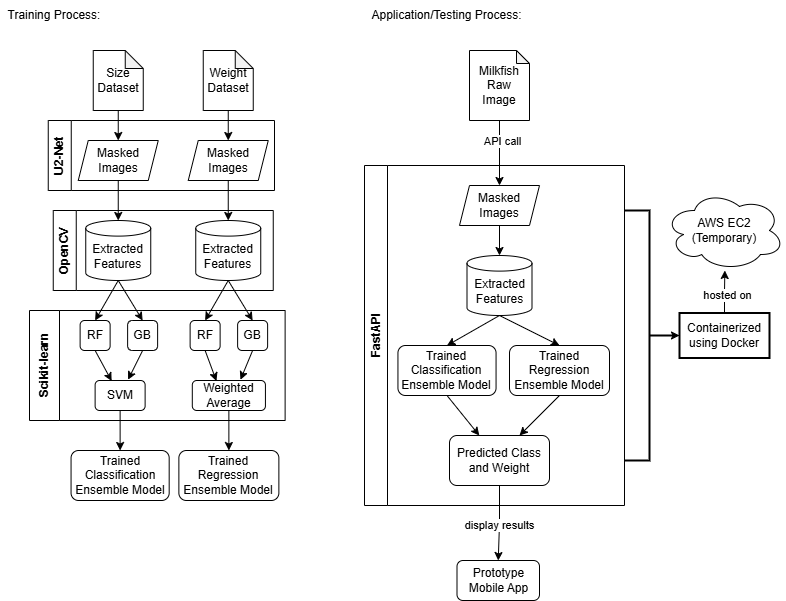

The diagram above was exported from draw.io. Its source (the exported page's mxGraphModel, read from the mxfile embedded in the PNG):
<mxGraphModel dx="1830" dy="753" grid="1" gridSize="10" guides="1" tooltips="1" connect="1" arrows="1" fold="1" page="1" pageScale="1" pageWidth="850" pageHeight="1100" math="0" shadow="0">
  <root>
    <mxCell id="0" />
    <mxCell id="1" parent="0" />
    <mxCell id="7Dw5gVlMVaa4J_-PTjU9-62" edge="1" parent="1" source="7Dw5gVlMVaa4J_-PTjU9-1" style="edgeStyle=orthogonalEdgeStyle;rounded=0;orthogonalLoop=1;jettySize=auto;html=1;exitX=0.5;exitY=1;exitDx=0;exitDy=0;exitPerimeter=0;entryX=0.5;entryY=0;entryDx=0;entryDy=0;" target="7Dw5gVlMVaa4J_-PTjU9-60">
      <mxGeometry relative="1" as="geometry" />
    </mxCell>
    <mxCell id="7Dw5gVlMVaa4J_-PTjU9-1" parent="1" style="shape=note;whiteSpace=wrap;html=1;backgroundOutline=1;darkOpacity=0.05;size=18;" value="Size Dataset" vertex="1">
      <mxGeometry height="60" width="50" x="128.75" y="80" as="geometry" />
    </mxCell>
    <mxCell id="7Dw5gVlMVaa4J_-PTjU9-63" edge="1" parent="1" source="7Dw5gVlMVaa4J_-PTjU9-2" style="edgeStyle=orthogonalEdgeStyle;rounded=0;orthogonalLoop=1;jettySize=auto;html=1;exitX=0.5;exitY=1;exitDx=0;exitDy=0;exitPerimeter=0;entryX=0.5;entryY=0;entryDx=0;entryDy=0;" target="7Dw5gVlMVaa4J_-PTjU9-61">
      <mxGeometry relative="1" as="geometry" />
    </mxCell>
    <mxCell id="7Dw5gVlMVaa4J_-PTjU9-2" parent="1" style="shape=note;whiteSpace=wrap;html=1;backgroundOutline=1;darkOpacity=0.05;size=18;" value="Weight Dataset" vertex="1">
      <mxGeometry height="60" width="50" x="238.75" y="80" as="geometry" />
    </mxCell>
    <mxCell id="7Dw5gVlMVaa4J_-PTjU9-34" parent="1" style="text;html=1;whiteSpace=wrap;strokeColor=none;fillColor=none;align=center;verticalAlign=middle;rounded=0;" value="Training Process:" vertex="1">
      <mxGeometry height="30" width="110" x="35" y="30" as="geometry" />
    </mxCell>
    <mxCell id="7Dw5gVlMVaa4J_-PTjU9-53" edge="1" parent="1" source="7Dw5gVlMVaa4J_-PTjU9-37" style="rounded=0;orthogonalLoop=1;jettySize=auto;html=1;exitX=0.5;exitY=1;exitDx=0;exitDy=0;exitPerimeter=0;entryX=0.5;entryY=0;entryDx=0;entryDy=0;" target="7Dw5gVlMVaa4J_-PTjU9-44">
      <mxGeometry relative="1" as="geometry" />
    </mxCell>
    <mxCell id="7Dw5gVlMVaa4J_-PTjU9-54" edge="1" parent="1" source="7Dw5gVlMVaa4J_-PTjU9-37" style="rounded=0;orthogonalLoop=1;jettySize=auto;html=1;exitX=0.5;exitY=1;exitDx=0;exitDy=0;exitPerimeter=0;entryX=0.5;entryY=0;entryDx=0;entryDy=0;" target="7Dw5gVlMVaa4J_-PTjU9-46">
      <mxGeometry relative="1" as="geometry" />
    </mxCell>
    <mxCell id="7Dw5gVlMVaa4J_-PTjU9-37" parent="1" style="shape=cylinder3;whiteSpace=wrap;html=1;boundedLbl=1;backgroundOutline=1;size=7.806455550655215;" value="Extracted Features" vertex="1">
      <mxGeometry height="60" width="65" x="231.25" y="250" as="geometry" />
    </mxCell>
    <mxCell id="7Dw5gVlMVaa4J_-PTjU9-51" edge="1" parent="1" source="7Dw5gVlMVaa4J_-PTjU9-38" style="rounded=0;orthogonalLoop=1;jettySize=auto;html=1;exitX=0.5;exitY=1;exitDx=0;exitDy=0;exitPerimeter=0;entryX=0.5;entryY=0;entryDx=0;entryDy=0;" target="7Dw5gVlMVaa4J_-PTjU9-3">
      <mxGeometry relative="1" as="geometry" />
    </mxCell>
    <mxCell id="7Dw5gVlMVaa4J_-PTjU9-52" edge="1" parent="1" source="7Dw5gVlMVaa4J_-PTjU9-38" style="rounded=0;orthogonalLoop=1;jettySize=auto;html=1;exitX=0.5;exitY=1;exitDx=0;exitDy=0;exitPerimeter=0;entryX=0.5;entryY=0;entryDx=0;entryDy=0;" target="7Dw5gVlMVaa4J_-PTjU9-14">
      <mxGeometry relative="1" as="geometry" />
    </mxCell>
    <mxCell id="7Dw5gVlMVaa4J_-PTjU9-38" parent="1" style="shape=cylinder3;whiteSpace=wrap;html=1;boundedLbl=1;backgroundOutline=1;size=7.806455550655215;" value="Extracted Features" vertex="1">
      <mxGeometry height="60" width="65" x="121.25" y="250" as="geometry" />
    </mxCell>
    <mxCell id="7Dw5gVlMVaa4J_-PTjU9-41" parent="1" style="swimlane;horizontal=0;whiteSpace=wrap;html=1;" value="OpenCV" vertex="1">
      <mxGeometry height="80" width="220" x="88.75" y="240" as="geometry" />
    </mxCell>
    <mxCell id="7Dw5gVlMVaa4J_-PTjU9-3" parent="1" style="rounded=1;whiteSpace=wrap;html=1;" value="RF" vertex="1">
      <mxGeometry height="30" width="30" x="115.62" y="350" as="geometry" />
    </mxCell>
    <mxCell id="7Dw5gVlMVaa4J_-PTjU9-18" edge="1" parent="1" source="7Dw5gVlMVaa4J_-PTjU9-3" style="rounded=0;orthogonalLoop=1;jettySize=auto;html=1;exitX=0.5;exitY=1;exitDx=0;exitDy=0;entryX=0.33;entryY=0.016;entryDx=0;entryDy=0;entryPerimeter=0;" target="7Dw5gVlMVaa4J_-PTjU9-17">
      <mxGeometry relative="1" as="geometry" />
    </mxCell>
    <mxCell id="7Dw5gVlMVaa4J_-PTjU9-14" parent="1" style="rounded=1;whiteSpace=wrap;html=1;" value="GB" vertex="1">
      <mxGeometry height="30" width="30" x="163.12" y="350" as="geometry" />
    </mxCell>
    <mxCell id="7Dw5gVlMVaa4J_-PTjU9-58" edge="1" parent="1" source="7Dw5gVlMVaa4J_-PTjU9-17" style="rounded=0;orthogonalLoop=1;jettySize=auto;html=1;exitX=0.5;exitY=1;exitDx=0;exitDy=0;entryX=0.5;entryY=0;entryDx=0;entryDy=0;" target="7Dw5gVlMVaa4J_-PTjU9-56">
      <mxGeometry relative="1" as="geometry" />
    </mxCell>
    <mxCell id="7Dw5gVlMVaa4J_-PTjU9-17" parent="1" style="rounded=1;whiteSpace=wrap;html=1;" value="SVM" vertex="1">
      <mxGeometry height="30" width="50" x="130.62" y="410" as="geometry" />
    </mxCell>
    <mxCell id="7Dw5gVlMVaa4J_-PTjU9-19" edge="1" parent="1" source="7Dw5gVlMVaa4J_-PTjU9-14" style="rounded=0;orthogonalLoop=1;jettySize=auto;html=1;exitX=0.5;exitY=1;exitDx=0;exitDy=0;entryX=0.659;entryY=-0.026;entryDx=0;entryDy=0;entryPerimeter=0;" target="7Dw5gVlMVaa4J_-PTjU9-17">
      <mxGeometry relative="1" as="geometry">
        <mxPoint x="513.12" y="400" as="targetPoint" />
      </mxGeometry>
    </mxCell>
    <mxCell id="7Dw5gVlMVaa4J_-PTjU9-44" parent="1" style="rounded=1;whiteSpace=wrap;html=1;" value="RF" vertex="1">
      <mxGeometry height="30" width="30" x="225.62" y="350" as="geometry" />
    </mxCell>
    <mxCell id="7Dw5gVlMVaa4J_-PTjU9-45" edge="1" parent="1" source="7Dw5gVlMVaa4J_-PTjU9-44" style="rounded=0;orthogonalLoop=1;jettySize=auto;html=1;exitX=0.5;exitY=1;exitDx=0;exitDy=0;entryX=0.33;entryY=0.016;entryDx=0;entryDy=0;entryPerimeter=0;" target="7Dw5gVlMVaa4J_-PTjU9-47">
      <mxGeometry relative="1" as="geometry" />
    </mxCell>
    <mxCell id="7Dw5gVlMVaa4J_-PTjU9-46" parent="1" style="rounded=1;whiteSpace=wrap;html=1;" value="GB" vertex="1">
      <mxGeometry height="30" width="30" x="273.12" y="350" as="geometry" />
    </mxCell>
    <mxCell id="7Dw5gVlMVaa4J_-PTjU9-59" edge="1" parent="1" source="7Dw5gVlMVaa4J_-PTjU9-47" style="rounded=0;orthogonalLoop=1;jettySize=auto;html=1;exitX=0.5;exitY=1;exitDx=0;exitDy=0;entryX=0.5;entryY=0;entryDx=0;entryDy=0;" target="7Dw5gVlMVaa4J_-PTjU9-57">
      <mxGeometry relative="1" as="geometry" />
    </mxCell>
    <mxCell id="7Dw5gVlMVaa4J_-PTjU9-48" edge="1" parent="1" source="7Dw5gVlMVaa4J_-PTjU9-46" style="rounded=0;orthogonalLoop=1;jettySize=auto;html=1;exitX=0.5;exitY=1;exitDx=0;exitDy=0;entryX=0.659;entryY=-0.026;entryDx=0;entryDy=0;entryPerimeter=0;" target="7Dw5gVlMVaa4J_-PTjU9-47">
      <mxGeometry relative="1" as="geometry">
        <mxPoint x="623.12" y="400" as="targetPoint" />
      </mxGeometry>
    </mxCell>
    <mxCell id="7Dw5gVlMVaa4J_-PTjU9-55" parent="1" style="swimlane;horizontal=0;whiteSpace=wrap;html=1;startSize=30;" value="Scikit-learn" vertex="1">
      <mxGeometry height="110" width="255.62" x="65" y="340" as="geometry" />
    </mxCell>
    <mxCell id="7Dw5gVlMVaa4J_-PTjU9-47" parent="7Dw5gVlMVaa4J_-PTjU9-55" style="rounded=1;whiteSpace=wrap;html=1;" value="Weighted Average" vertex="1">
      <mxGeometry height="30" width="73.13" x="162.8" y="70" as="geometry" />
    </mxCell>
    <mxCell id="7Dw5gVlMVaa4J_-PTjU9-56" parent="1" style="rounded=1;whiteSpace=wrap;html=1;" value="Trained Classification Ensemble Model" vertex="1">
      <mxGeometry height="50" width="98.12" x="106.56" y="480" as="geometry" />
    </mxCell>
    <mxCell id="7Dw5gVlMVaa4J_-PTjU9-57" parent="1" style="rounded=1;whiteSpace=wrap;html=1;" value="Trained Regression Ensemble Model" vertex="1">
      <mxGeometry height="50" width="100" x="214.37" y="480" as="geometry" />
    </mxCell>
    <mxCell id="7Dw5gVlMVaa4J_-PTjU9-60" parent="1" style="shape=parallelogram;perimeter=parallelogramPerimeter;whiteSpace=wrap;html=1;fixedSize=1;size=10;" value="Masked Images" vertex="1">
      <mxGeometry height="40" width="80" x="113.75" y="170" as="geometry" />
    </mxCell>
    <mxCell id="7Dw5gVlMVaa4J_-PTjU9-61" parent="1" style="shape=parallelogram;perimeter=parallelogramPerimeter;whiteSpace=wrap;html=1;fixedSize=1;size=10;" value="Masked Images" vertex="1">
      <mxGeometry height="40" width="80" x="223.75" y="170" as="geometry" />
    </mxCell>
    <mxCell id="7Dw5gVlMVaa4J_-PTjU9-64" edge="1" parent="1" source="7Dw5gVlMVaa4J_-PTjU9-60" style="edgeStyle=orthogonalEdgeStyle;rounded=0;orthogonalLoop=1;jettySize=auto;html=1;exitX=0.5;exitY=1;exitDx=0;exitDy=0;entryX=0.5;entryY=0;entryDx=0;entryDy=0;entryPerimeter=0;" target="7Dw5gVlMVaa4J_-PTjU9-38">
      <mxGeometry relative="1" as="geometry" />
    </mxCell>
    <mxCell id="7Dw5gVlMVaa4J_-PTjU9-65" edge="1" parent="1" source="7Dw5gVlMVaa4J_-PTjU9-61" style="edgeStyle=orthogonalEdgeStyle;rounded=0;orthogonalLoop=1;jettySize=auto;html=1;exitX=0.5;exitY=1;exitDx=0;exitDy=0;entryX=0.5;entryY=0;entryDx=0;entryDy=0;entryPerimeter=0;" target="7Dw5gVlMVaa4J_-PTjU9-37">
      <mxGeometry relative="1" as="geometry" />
    </mxCell>
    <mxCell id="7Dw5gVlMVaa4J_-PTjU9-67" parent="1" style="swimlane;horizontal=0;whiteSpace=wrap;html=1;" value="U2-Net" vertex="1">
      <mxGeometry height="70" width="226.25" x="83.75" y="150" as="geometry" />
    </mxCell>
    <mxCell id="7Dw5gVlMVaa4J_-PTjU9-68" parent="1" style="text;html=1;whiteSpace=wrap;strokeColor=none;fillColor=none;align=center;verticalAlign=middle;rounded=0;" value="Application/Testing Process:" vertex="1">
      <mxGeometry height="30" width="165" x="400" y="30" as="geometry" />
    </mxCell>
    <mxCell id="5I8ZVm7vibKgSh191Rby-6" edge="1" parent="1" source="7Dw5gVlMVaa4J_-PTjU9-70" style="edgeStyle=orthogonalEdgeStyle;rounded=0;orthogonalLoop=1;jettySize=auto;html=1;exitX=0.5;exitY=1;exitDx=0;exitDy=0;exitPerimeter=0;entryX=0.5;entryY=0;entryDx=0;entryDy=0;" target="5I8ZVm7vibKgSh191Rby-1">
      <mxGeometry relative="1" as="geometry" />
    </mxCell>
    <mxCell id="5I8ZVm7vibKgSh191Rby-15" connectable="0" parent="5I8ZVm7vibKgSh191Rby-6" style="edgeLabel;html=1;align=center;verticalAlign=middle;resizable=0;points=[];" value="API call" vertex="1">
      <mxGeometry relative="1" x="-0.4043" y="2" as="geometry">
        <mxPoint as="offset" />
      </mxGeometry>
    </mxCell>
    <mxCell id="7Dw5gVlMVaa4J_-PTjU9-70" parent="1" style="shape=note;whiteSpace=wrap;html=1;backgroundOutline=1;darkOpacity=0.05;size=13;" value="Milkfish Raw Image" vertex="1">
      <mxGeometry height="70" width="60" x="505" y="80" as="geometry" />
    </mxCell>
    <mxCell id="5I8ZVm7vibKgSh191Rby-1" parent="1" style="shape=parallelogram;perimeter=parallelogramPerimeter;whiteSpace=wrap;html=1;fixedSize=1;size=10;" value="Masked Images" vertex="1">
      <mxGeometry height="40" width="80" x="495" y="215" as="geometry" />
    </mxCell>
    <mxCell id="5I8ZVm7vibKgSh191Rby-8" edge="1" parent="1" source="5I8ZVm7vibKgSh191Rby-2" style="rounded=0;orthogonalLoop=1;jettySize=auto;html=1;exitX=0.5;exitY=1;exitDx=0;exitDy=0;exitPerimeter=0;entryX=0.5;entryY=0;entryDx=0;entryDy=0;" target="5I8ZVm7vibKgSh191Rby-3">
      <mxGeometry relative="1" as="geometry" />
    </mxCell>
    <mxCell id="5I8ZVm7vibKgSh191Rby-9" edge="1" parent="1" source="5I8ZVm7vibKgSh191Rby-2" style="rounded=0;orthogonalLoop=1;jettySize=auto;html=1;exitX=0.5;exitY=1;exitDx=0;exitDy=0;exitPerimeter=0;entryX=0.5;entryY=0;entryDx=0;entryDy=0;" target="5I8ZVm7vibKgSh191Rby-4">
      <mxGeometry relative="1" as="geometry" />
    </mxCell>
    <mxCell id="5I8ZVm7vibKgSh191Rby-2" parent="1" style="shape=cylinder3;whiteSpace=wrap;html=1;boundedLbl=1;backgroundOutline=1;size=7.806455550655215;" value="Extracted Features" vertex="1">
      <mxGeometry height="60" width="65" x="502.5" y="285" as="geometry" />
    </mxCell>
    <mxCell id="5I8ZVm7vibKgSh191Rby-10" edge="1" parent="1" source="5I8ZVm7vibKgSh191Rby-3" style="rounded=0;orthogonalLoop=1;jettySize=auto;html=1;exitX=0.5;exitY=1;exitDx=0;exitDy=0;" target="5I8ZVm7vibKgSh191Rby-5">
      <mxGeometry relative="1" as="geometry" />
    </mxCell>
    <mxCell id="5I8ZVm7vibKgSh191Rby-3" parent="1" style="rounded=1;whiteSpace=wrap;html=1;" value="Trained Classification Ensemble Model" vertex="1">
      <mxGeometry height="50" width="98.12" x="433.44" y="375" as="geometry" />
    </mxCell>
    <mxCell id="5I8ZVm7vibKgSh191Rby-4" parent="1" style="rounded=1;whiteSpace=wrap;html=1;" value="Trained Regression Ensemble Model" vertex="1">
      <mxGeometry height="50" width="100" x="545" y="375" as="geometry" />
    </mxCell>
    <mxCell id="5I8ZVm7vibKgSh191Rby-14" edge="1" parent="1" source="5I8ZVm7vibKgSh191Rby-5" style="edgeStyle=orthogonalEdgeStyle;rounded=0;orthogonalLoop=1;jettySize=auto;html=1;exitX=0.5;exitY=1;exitDx=0;exitDy=0;entryX=0.5;entryY=0;entryDx=0;entryDy=0;" target="5I8ZVm7vibKgSh191Rby-13">
      <mxGeometry relative="1" as="geometry" />
    </mxCell>
    <mxCell id="5I8ZVm7vibKgSh191Rby-16" connectable="0" parent="5I8ZVm7vibKgSh191Rby-14" style="edgeLabel;html=1;align=center;verticalAlign=middle;resizable=0;points=[];" value="display results" vertex="1">
      <mxGeometry relative="1" x="0.0622" as="geometry">
        <mxPoint as="offset" />
      </mxGeometry>
    </mxCell>
    <mxCell id="5I8ZVm7vibKgSh191Rby-5" parent="1" style="rounded=1;whiteSpace=wrap;html=1;" value="Predicted Class and Weight" vertex="1">
      <mxGeometry height="50" width="100" x="485" y="465" as="geometry" />
    </mxCell>
    <mxCell id="5I8ZVm7vibKgSh191Rby-7" edge="1" parent="1" source="5I8ZVm7vibKgSh191Rby-1" style="edgeStyle=orthogonalEdgeStyle;rounded=0;orthogonalLoop=1;jettySize=auto;html=1;exitX=0.5;exitY=1;exitDx=0;exitDy=0;entryX=0.5;entryY=0;entryDx=0;entryDy=0;entryPerimeter=0;" target="5I8ZVm7vibKgSh191Rby-2">
      <mxGeometry relative="1" as="geometry" />
    </mxCell>
    <mxCell id="5I8ZVm7vibKgSh191Rby-11" edge="1" parent="1" source="5I8ZVm7vibKgSh191Rby-4" style="rounded=0;orthogonalLoop=1;jettySize=auto;html=1;exitX=0.5;exitY=1;exitDx=0;exitDy=0;">
      <mxGeometry relative="1" as="geometry">
        <mxPoint x="555" y="465" as="targetPoint" />
      </mxGeometry>
    </mxCell>
    <mxCell id="5I8ZVm7vibKgSh191Rby-12" parent="1" style="swimlane;horizontal=0;whiteSpace=wrap;html=1;" value="FastAPI" vertex="1">
      <mxGeometry height="340" width="260" x="400" y="195" as="geometry" />
    </mxCell>
    <mxCell id="5I8ZVm7vibKgSh191Rby-13" parent="1" style="rounded=1;whiteSpace=wrap;html=1;" value="Prototype Mobile App" vertex="1">
      <mxGeometry height="40" width="82.5" x="492.5" y="590" as="geometry" />
    </mxCell>
    <mxCell id="5I8ZVm7vibKgSh191Rby-17" parent="1" style="ellipse;shape=cloud;whiteSpace=wrap;html=1;" value="AWS EC2 (Temporary)" vertex="1">
      <mxGeometry height="80" width="120" x="700" y="220" as="geometry" />
    </mxCell>
    <mxCell id="5I8ZVm7vibKgSh191Rby-20" edge="1" parent="1" source="5I8ZVm7vibKgSh191Rby-18" style="edgeStyle=orthogonalEdgeStyle;rounded=0;orthogonalLoop=1;jettySize=auto;html=1;" target="5I8ZVm7vibKgSh191Rby-19" value="">
      <mxGeometry relative="1" as="geometry" />
    </mxCell>
    <mxCell id="5I8ZVm7vibKgSh191Rby-18" parent="1" style="strokeWidth=2;html=1;shape=mxgraph.flowchart.annotation_2;align=left;labelPosition=right;pointerEvents=1;direction=west;" value="" vertex="1">
      <mxGeometry height="250" width="50" x="660" y="240" as="geometry" />
    </mxCell>
    <mxCell id="5I8ZVm7vibKgSh191Rby-19" parent="1" style="whiteSpace=wrap;html=1;align=center;strokeWidth=2;pointerEvents=1;" value="Containerized using Docker" vertex="1">
      <mxGeometry height="45" width="90" x="715" y="342.5" as="geometry" />
    </mxCell>
    <mxCell id="5I8ZVm7vibKgSh191Rby-21" edge="1" parent="1" source="5I8ZVm7vibKgSh191Rby-19" style="edgeStyle=orthogonalEdgeStyle;rounded=0;orthogonalLoop=1;jettySize=auto;html=1;exitX=0.5;exitY=0;exitDx=0;exitDy=0;entryX=0.503;entryY=1;entryDx=0;entryDy=0;entryPerimeter=0;" target="5I8ZVm7vibKgSh191Rby-17">
      <mxGeometry relative="1" as="geometry">
        <Array as="points">
          <mxPoint x="760" y="321" />
        </Array>
      </mxGeometry>
    </mxCell>
    <mxCell id="5I8ZVm7vibKgSh191Rby-22" connectable="0" parent="5I8ZVm7vibKgSh191Rby-21" style="edgeLabel;html=1;align=center;verticalAlign=middle;resizable=0;points=[];" value="hosted on" vertex="1">
      <mxGeometry relative="1" x="-0.1118" y="-2" as="geometry">
        <mxPoint as="offset" />
      </mxGeometry>
    </mxCell>
  </root>
</mxGraphModel>